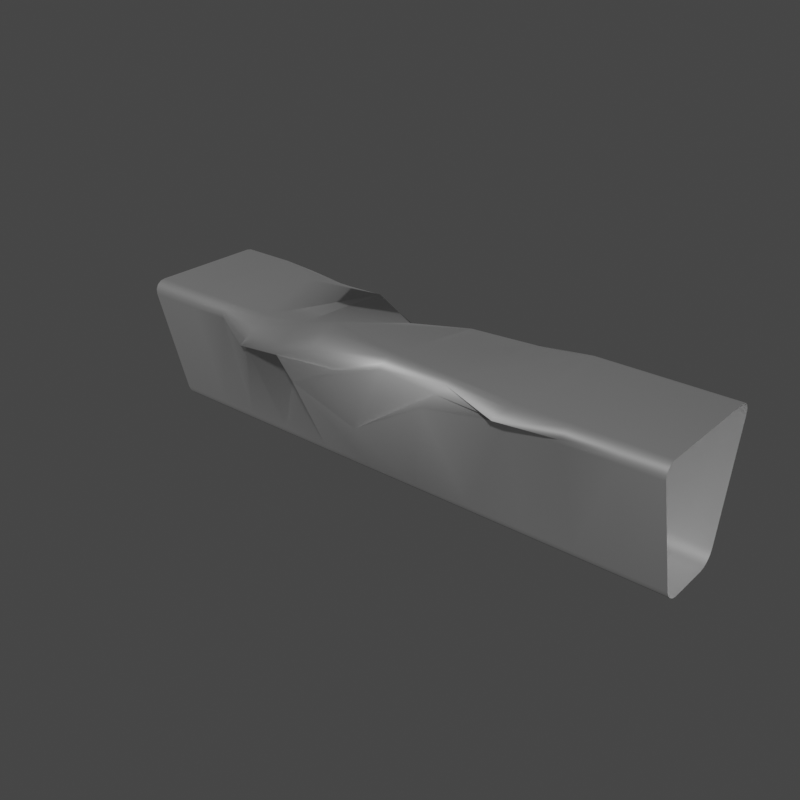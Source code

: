 # Source: Mono_Rail_Damaged.blend  (saved by Blender 2.93.20; exported with 4.5.12 LTS)
import bpy
from mathutils import Matrix  # noqa: F401  (used for matrix-valued properties, if any)

bpy.ops.wm.read_factory_settings(use_empty=True)
scene = bpy.context.scene
scene.name = 'Scene'

# ---- collections
col_collection = bpy.data.collections.new('Collection'); scene.collection.children.link(col_collection)

# ---- materials (node trees are filled in below, after node groups)
mat_aluminium = bpy.data.materials.new('Aluminium')
mat_aluminium.use_transparent_shadow = False

# ---- material node trees
mat_aluminium.use_nodes = True; mat_aluminium.node_tree.nodes.clear()
_N = mat_aluminium.node_tree.nodes; _L = mat_aluminium.node_tree.links
n0 = _N.new('ShaderNodeBsdfPrincipled'); n0.name = 'Principled BSDF'; n0.location = (10, 300)
n0.distribution = 'GGX'
n0.subsurface_method = 'BURLEY'
n0.inputs[1].default_value = 0.9015
n0.inputs[2].default_value = 0.4655
n0.inputs[3].default_value = 1.45
n0.inputs[27].default_value = (0.0, 0.0, 0.0, 1.0)
n0.inputs[28].default_value = 1.0
n1 = _N.new('ShaderNodeOutputMaterial'); n1.name = 'Material Output'; n1.location = (300, 300)
_L.new(n0.outputs[0], n1.inputs[0])
n1.is_active_output = True

# ---- world
world_world = bpy.data.worlds.new('World'); scene.world = world_world
world_world.use_nodes = True; world_world.node_tree.nodes.clear()
_N = world_world.node_tree.nodes; _L = world_world.node_tree.links
n0 = _N.new('ShaderNodeOutputWorld'); n0.name = 'World Output'; n0.location = (300, 300)
n1 = _N.new('ShaderNodeBackground'); n1.name = 'Background'; n1.location = (10, 300)
n1.inputs[0].default_value = (0.05088, 0.05088, 0.05088, 1.0)
_L.new(n1.outputs[0], n0.inputs[0])
n0.is_active_output = True
world_world.color = (0.05088, 0.05088, 0.05088)
world_world.use_sun_shadow = False
world_world.sun_shadow_jitter_overblur = 0.0

# ---- meshes
me_beziercurve = bpy.data.meshes.new('BezierCurve')
me_beziercurve.from_pydata([(-1.998, 0.4757, 0.903), (-1.998, 0.4774, 0.9401), (-1.998, 0.4636, 0.9716), (-1.998, 0.4364, 0.9926), (-1.998, 0.4, 1.0), (-2.002, -0.4, 1.0), (-2.002, -0.4364, 0.9926), (-2.002, -0.4636, 0.9716), (-2.002, -0.4774, 0.9401), (-2.002, -0.4757, 0.903), (-2.001, -0.2743, 0.09701), (-2.001, -0.2574, 0.05989), (-2.001, -0.2278, 0.02842), (-2.001, -0.1901, 0.007385), (-2.001, -0.15, 2.98e-08), (-1.999, 0.15, 1.341e-07), (-1.999, 0.1901, 0.007385), (-1.999, 0.2278, 0.02841), (-1.999, 0.2574, 0.05989), (-1.999, 0.2743, 0.09701), (-1.834, 0.4753, 0.903), (-1.834, 0.4769, 0.9401), (-1.834, 0.4631, 0.9716), (-1.834, 0.4359, 0.9926), (-1.835, 0.3995, 1.0), (-1.836, -0.4005, 1.0), (-1.836, -0.4369, 0.9926), (-1.836, -0.4641, 0.9716), (-1.836, -0.4779, 0.9401), (-1.836, -0.4762, 0.903), (-1.836, -0.2747, 0.09701), (-1.836, -0.2578, 0.05989), (-1.836, -0.2283, 0.02842), (-1.836, -0.1906, 0.007385), (-1.836, -0.1505, 2.608e-08), (-1.835, 0.1495, 1.378e-07), (-1.835, 0.1896, 0.007385), (-1.835, 0.2273, 0.02841), (-1.835, 0.2569, 0.05989), (-1.835, 0.2738, 0.09701), (-1.599, 0.475, 0.903), (-1.599, 0.4766, 0.9401), (-1.599, 0.4628, 0.9716), (-1.599, 0.4356, 0.9926), (-1.599, 0.3992, 1.0), (-1.6, -0.4008, 1.0), (-1.6, -0.4372, 0.9926), (-1.6, -0.4644, 0.9716), (-1.6, -0.4782, 0.9401), (-1.6, -0.4765, 0.903), (-1.6, -0.275, 0.09701), (-1.6, -0.2582, 0.05989), (-1.6, -0.2286, 0.02841), (-1.6, -0.1909, 0.007385), (-1.6, -0.1508, 2.98e-08), (-1.599, 0.1492, 1.341e-07), (-1.599, 0.1893, 0.007385), (-1.599, 0.227, 0.02841), (-1.599, 0.2566, 0.05989), (-1.599, 0.2735, 0.09701), (-1.306, 0.4731, 0.9031), (-1.321, 0.4559, 0.9425), (-1.329, 0.4221, 0.9816), (-1.352, 0.3226, 1.037), (-1.343, 0.3047, 1.038), (-1.305, -0.401, 1.0), (-1.305, -0.4374, 0.9926), (-1.305, -0.4646, 0.9716), (-1.305, -0.4784, 0.9401), (-1.305, -0.4767, 0.903), (-1.305, -0.2752, 0.09701), (-1.305, -0.2583, 0.05989), (-1.305, -0.2288, 0.02842), (-1.305, -0.1911, 0.007385), (-1.305, -0.151, 2.608e-08), (-1.305, 0.149, 1.378e-07), (-1.305, 0.1892, 0.007385), (-1.305, 0.2268, 0.02841), (-1.305, 0.2564, 0.05989), (-1.305, 0.2733, 0.09701), (-0.9651, 0.4572, 0.9039), (-0.9846, 0.4274, 0.9443), (-1.016, 0.3699, 0.9808), (-1.04, 0.3137, 1.005), (-1.105, 0.1686, 1.045), (-0.963, -0.401, 1.0), (-0.9661, -0.4396, 0.9892), (-0.9875, -0.493, 0.9376), (-0.9675, -0.6412, 0.8591), (-0.9763, -0.5915, 0.8374), (-0.963, -0.2753, 0.09701), (-0.963, -0.2584, 0.05989), (-0.963, -0.2288, 0.02842), (-0.963, -0.1911, 0.007385), (-0.963, -0.151, 2.235e-08), (-0.963, 0.149, 1.416e-07), (-0.963, 0.1891, 0.007385), (-0.963, 0.2268, 0.02841), (-0.963, 0.2563, 0.05989), (-0.963, 0.2732, 0.09701), (-0.6161, 0.3705, 0.8368), (-0.6809, 0.2595, 0.9863), (-0.643, 0.3627, 0.9874), (-0.6417, 0.3325, 1.007), (-0.6111, 0.34, 1.006), (-0.5868, -0.421, 1.058), (-0.5849, -0.4837, 1.053), (-0.5608, -0.6693, 0.9946), (-0.5548, -0.7147, 0.9396), (-0.5864, -0.5045, 0.9145), (-0.5865, -0.2752, 0.09701), (-0.5865, -0.2583, 0.05989), (-0.5865, -0.2288, 0.02842), (-0.5865, -0.1911, 0.007385), (-0.5865, -0.151, 2.608e-08), (-0.5865, 0.149, 1.378e-07), (-0.5866, 0.1891, 0.007385), (-0.5866, 0.2268, 0.02841), (-0.5866, 0.2564, 0.05989), (-0.5866, 0.2733, 0.09701), (-0.2139, 0.2101, 0.9352), (-0.2135, 0.2035, 0.9423), (-0.2129, 0.1966, 0.9482), (-0.2138, 0.1877, 0.9513), (-0.2153, 0.1788, 0.9539), (-0.1929, -0.5254, 1.193), (-0.1955, -0.6416, 1.182), (-0.1706, -0.7927, 1.117), (-0.06594, -0.7016, 0.9811), (-0.2979, -0.8376, 0.8824), (-0.1874, -0.2751, 0.09701), (-0.1874, -0.2582, 0.05989), (-0.1874, -0.2287, 0.02842), (-0.1874, -0.191, 0.007385), (-0.1874, -0.1509, 2.98e-08), (-0.1876, 0.1491, 1.341e-07), (-0.1876, 0.1893, 0.007385), (-0.1876, 0.227, 0.02841), (-0.1876, 0.2565, 0.05989), (-0.1876, 0.2734, 0.09701), (0.2336, 0.3584, 0.9426), (0.2526, 0.3461, 0.9581), (0.2757, 0.3127, 0.9705), (0.2414, 0.3197, 0.9813), (0.2191, 0.2713, 1.004), (0.2253, -0.4993, 1.109), (0.226, -0.5628, 1.109), (0.2253, -0.6059, 1.083), (0.222, -0.6373, 1.048), (0.1168, -0.7445, 0.6649), (0.2192, -0.2833, 0.09629), (0.222, -0.2581, 0.05989), (0.222, -0.2285, 0.02842), (0.222, -0.1908, 0.007385), (0.222, -0.1507, 2.608e-08), (0.2219, 0.1493, 1.378e-07), (0.2219, 0.1894, 0.007385), (0.2218, 0.2271, 0.02841), (0.2218, 0.2567, 0.05989), (0.2218, 0.2736, 0.09701), (0.6704, 0.3852, 0.9196), (0.6716, 0.4052, 0.9435), (0.6887, 0.3524, 0.9787), (0.6845, 0.3365, 0.9957), (0.6594, 0.3343, 0.995), (0.6319, -0.4559, 1.061), (0.6323, -0.5081, 1.067), (0.6313, -0.5409, 1.043), (0.6025, -0.603, 0.9974), (0.5635, -0.6741, 0.9243), (0.6298, -0.2748, 0.09701), (0.6297, -0.2579, 0.05989), (0.6297, -0.2283, 0.02841), (0.6297, -0.1906, 0.007385), (0.6297, -0.1505, 2.98e-08), (0.6296, 0.1495, 1.341e-07), (0.6295, 0.1896, 0.007385), (0.6295, 0.2273, 0.02841), (0.6295, 0.2569, 0.05989), (0.6295, 0.2737, 0.09701), (1.023, 0.4754, 0.903), (1.023, 0.4771, 0.9401), (1.023, 0.4633, 0.9716), (1.023, 0.4361, 0.9926), (1.023, 0.3997, 1.0), (1.023, -0.4024, 1.0), (1.016, -0.465, 0.9912), (0.9928, -0.5885, 0.9539), (1.011, -0.527, 0.9339), (1.023, -0.4767, 0.903), (1.024, -0.2746, 0.09701), (1.024, -0.2577, 0.05989), (1.024, -0.2281, 0.02842), (1.024, -0.1904, 0.007385), (1.024, -0.1503, 2.235e-08), (1.023, 0.1497, 1.416e-07), (1.023, 0.1898, 0.007385), (1.023, 0.2275, 0.02841), (1.023, 0.257, 0.05989), (1.023, 0.2739, 0.09701), (1.391, 0.4756, 0.903), (1.391, 0.4773, 0.9401), (1.391, 0.4634, 0.9716), (1.391, 0.4363, 0.9926), (1.391, 0.3998, 1.0), (1.391, -0.4002, 1.0), (1.391, -0.4366, 0.9926), (1.389, -0.4697, 0.9717), (1.378, -0.5108, 0.941), (1.386, -0.4899, 0.9034), (1.391, -0.2744, 0.09701), (1.391, -0.2575, 0.05989), (1.391, -0.228, 0.02842), (1.391, -0.1903, 0.007385), (1.391, -0.1502, 2.98e-08), (1.391, 0.1498, 1.341e-07), (1.391, 0.19, 0.007385), (1.391, 0.2277, 0.02841), (1.391, 0.2572, 0.05989), (1.391, 0.2741, 0.09701), (1.721, 0.4757, 0.903), (1.721, 0.4774, 0.9401), (1.721, 0.4636, 0.9716), (1.721, 0.4364, 0.9926), (1.721, 0.4, 1.0), (1.721, -0.4, 1.0), (1.721, -0.4365, 0.9926), (1.721, -0.4637, 0.9716), (1.721, -0.4775, 0.9401), (1.721, -0.4758, 0.903), (1.721, -0.2743, 0.09701), (1.721, -0.2574, 0.05989), (1.721, -0.2279, 0.02842), (1.721, -0.1902, 0.007385), (1.721, -0.15, 2.608e-08), (1.721, 0.15, 1.378e-07), (1.721, 0.1901, 0.007385), (1.721, 0.2278, 0.02841), (1.721, 0.2573, 0.05989), (1.721, 0.2742, 0.09701), (2.0, 0.4757, 0.903), (2.0, 0.4774, 0.9401), (2.0, 0.4636, 0.9716), (2.0, 0.4364, 0.9926), (2.0, 0.4, 1.0), (2.0, -0.4, 1.0), (2.0, -0.4364, 0.9926), (2.0, -0.4636, 0.9716), (2.0, -0.4774, 0.9401), (2.0, -0.4757, 0.903), (2.0, -0.2743, 0.09701), (2.0, -0.2574, 0.05989), (2.0, -0.2278, 0.02841), (2.0, -0.1901, 0.007385), (2.0, -0.15, 2.235e-08), (2.0, 0.15, 1.416e-07), (2.0, 0.1901, 0.007385), (2.0, 0.2278, 0.02841), (2.0, 0.2574, 0.05989), (2.0, 0.2743, 0.09701)], [], [(0, 20, 39, 19), (1, 21, 20, 0), (2, 22, 21, 1), (3, 23, 22, 2), (4, 24, 23, 3), (5, 25, 24, 4), (6, 26, 25, 5), (7, 27, 26, 6), (8, 28, 27, 7), (9, 29, 28, 8), (10, 30, 29, 9), (11, 31, 30, 10), (12, 32, 31, 11), (13, 33, 32, 12), (14, 34, 33, 13), (15, 35, 34, 14), (16, 36, 35, 15), (17, 37, 36, 16), (18, 38, 37, 17), (19, 39, 38, 18), (20, 40, 59, 39), (21, 41, 40, 20), (22, 42, 41, 21), (23, 43, 42, 22), (24, 44, 43, 23), (25, 45, 44, 24), (26, 46, 45, 25), (27, 47, 46, 26), (28, 48, 47, 27), (29, 49, 48, 28), (30, 50, 49, 29), (31, 51, 50, 30), (32, 52, 51, 31), (33, 53, 52, 32), (34, 54, 53, 33), (35, 55, 54, 34), (36, 56, 55, 35), (37, 57, 56, 36), (38, 58, 57, 37), (39, 59, 58, 38), (40, 60, 79, 59), (41, 61, 60, 40), (42, 62, 61, 41), (43, 63, 62, 42), (44, 64, 63, 43), (45, 65, 64, 44), (46, 66, 65, 45), (47, 67, 66, 46), (48, 68, 67, 47), (49, 69, 68, 48), (50, 70, 69, 49), (51, 71, 70, 50), (52, 72, 71, 51), (53, 73, 72, 52), (54, 74, 73, 53), (55, 75, 74, 54), (56, 76, 75, 55), (57, 77, 76, 56), (58, 78, 77, 57), (59, 79, 78, 58), (60, 80, 99, 79), (61, 81, 80, 60), (62, 82, 81, 61), (63, 83, 82, 62), (64, 84, 83, 63), (65, 85, 84, 64), (66, 86, 85, 65), (67, 87, 86, 66), (68, 88, 87, 67), (69, 89, 88, 68), (70, 90, 89, 69), (71, 91, 90, 70), (72, 92, 91, 71), (73, 93, 92, 72), (74, 94, 93, 73), (75, 95, 94, 74), (76, 96, 95, 75), (77, 97, 96, 76), (78, 98, 97, 77), (79, 99, 98, 78), (80, 100, 119, 99), (81, 101, 100, 80), (82, 102, 101, 81), (83, 103, 102, 82), (84, 104, 103, 83), (85, 105, 104, 84), (86, 106, 105, 85), (87, 107, 106, 86), (88, 108, 107, 87), (89, 109, 108, 88), (90, 110, 109, 89), (91, 111, 110, 90), (92, 112, 111, 91), (93, 113, 112, 92), (94, 114, 113, 93), (95, 115, 114, 94), (96, 116, 115, 95), (97, 117, 116, 96), (98, 118, 117, 97), (99, 119, 118, 98), (100, 120, 139, 119), (101, 121, 120, 100), (102, 122, 121, 101), (103, 123, 122, 102), (104, 124, 123, 103), (105, 125, 124, 104), (106, 126, 125, 105), (107, 127, 126, 106), (108, 128, 127, 107), (109, 129, 128, 108), (110, 130, 129, 109), (111, 131, 130, 110), (112, 132, 131, 111), (113, 133, 132, 112), (114, 134, 133, 113), (115, 135, 134, 114), (116, 136, 135, 115), (117, 137, 136, 116), (118, 138, 137, 117), (119, 139, 138, 118), (120, 140, 159, 139), (121, 141, 140, 120), (122, 142, 141, 121), (123, 143, 142, 122), (124, 144, 143, 123), (125, 145, 144, 124), (126, 146, 145, 125), (127, 147, 146, 126), (128, 148, 147, 127), (129, 149, 148, 128), (130, 150, 149, 129), (131, 151, 150, 130), (132, 152, 151, 131), (133, 153, 152, 132), (134, 154, 153, 133), (135, 155, 154, 134), (136, 156, 155, 135), (137, 157, 156, 136), (138, 158, 157, 137), (139, 159, 158, 138), (140, 160, 179, 159), (141, 161, 160, 140), (142, 162, 161, 141), (143, 163, 162, 142), (144, 164, 163, 143), (145, 165, 164, 144), (146, 166, 165, 145), (147, 167, 166, 146), (148, 168, 167, 147), (149, 169, 168, 148), (150, 170, 169, 149), (151, 171, 170, 150), (152, 172, 171, 151), (153, 173, 172, 152), (154, 174, 173, 153), (155, 175, 174, 154), (156, 176, 175, 155), (157, 177, 176, 156), (158, 178, 177, 157), (159, 179, 178, 158), (160, 180, 199, 179), (161, 181, 180, 160), (162, 182, 181, 161), (163, 183, 182, 162), (164, 184, 183, 163), (165, 185, 184, 164), (166, 186, 185, 165), (167, 187, 186, 166), (168, 188, 187, 167), (169, 189, 188, 168), (170, 190, 189, 169), (171, 191, 190, 170), (172, 192, 191, 171), (173, 193, 192, 172), (174, 194, 193, 173), (175, 195, 194, 174), (176, 196, 195, 175), (177, 197, 196, 176), (178, 198, 197, 177), (179, 199, 198, 178), (180, 200, 219, 199), (181, 201, 200, 180), (182, 202, 201, 181), (183, 203, 202, 182), (184, 204, 203, 183), (185, 205, 204, 184), (186, 206, 205, 185), (187, 207, 206, 186), (188, 208, 207, 187), (189, 209, 208, 188), (190, 210, 209, 189), (191, 211, 210, 190), (192, 212, 211, 191), (193, 213, 212, 192), (194, 214, 213, 193), (195, 215, 214, 194), (196, 216, 215, 195), (197, 217, 216, 196), (198, 218, 217, 197), (199, 219, 218, 198), (200, 220, 239, 219), (201, 221, 220, 200), (202, 222, 221, 201), (203, 223, 222, 202), (204, 224, 223, 203), (205, 225, 224, 204), (206, 226, 225, 205), (207, 227, 226, 206), (208, 228, 227, 207), (209, 229, 228, 208), (210, 230, 229, 209), (211, 231, 230, 210), (212, 232, 231, 211), (213, 233, 232, 212), (214, 234, 233, 213), (215, 235, 234, 214), (216, 236, 235, 215), (217, 237, 236, 216), (218, 238, 237, 217), (219, 239, 238, 218), (220, 240, 259, 239), (221, 241, 240, 220), (222, 242, 241, 221), (223, 243, 242, 222), (224, 244, 243, 223), (225, 245, 244, 224), (226, 246, 245, 225), (227, 247, 246, 226), (228, 248, 247, 227), (229, 249, 248, 228), (230, 250, 249, 229), (231, 251, 250, 230), (232, 252, 251, 231), (233, 253, 252, 232), (234, 254, 253, 233), (235, 255, 254, 234), (236, 256, 255, 235), (237, 257, 256, 236), (238, 258, 257, 237), (239, 259, 258, 238)])
me_beziercurve.polygons.foreach_set('use_smooth', [True] * 240)
_uv = me_beziercurve.uv_layers.new(name='UVMap')
_uv.uv.foreach_set('vector', [0.5933, 4.373, 0.5933, 4.316, 0.8198, 4.317, 0.8198, 4.374, 0.5804, 4.373, 0.5803, 4.316, 0.5933, 4.316, 0.5933, 4.373, 0.5681, 4.373, 0.568, 4.316, 0.5803, 4.316, 0.5804, 4.373, 0.5571, 4.373, 0.557, 4.316, 0.568, 4.316, 0.5681, 4.373, 0.5452, 4.373, 0.5451, 4.316, 0.557, 4.316, 0.5571, 4.373, 0.3343, 4.372, 0.3342, 4.315, 0.5451, 4.316, 0.5452, 4.373, 0.3207, 4.372, 0.3206, 4.315, 0.3342, 4.315, 0.3343, 4.372, 0.3022, 4.372, 0.3022, 4.315, 0.3206, 4.315, 0.3207, 4.372, 0.2842, 4.372, 0.2841, 4.315, 0.3022, 4.315, 0.3022, 4.372, 0.256, 4.372, 0.2559, 4.315, 0.2841, 4.315, 0.2842, 4.372, 0.02568, 4.371, 0.02561, 4.315, 0.2559, 4.315, 0.256, 4.372, 0.9829, 4.375, 0.9828, 4.317, 0.994, 4.317, 0.9941, 4.375, 0.971, 4.375, 0.971, 4.317, 0.9828, 4.317, 0.9829, 4.375, 0.9592, 4.375, 0.9591, 4.317, 0.971, 4.317, 0.971, 4.375, 0.948, 4.374, 0.948, 4.317, 0.9591, 4.317, 0.9592, 4.375, 0.8658, 4.374, 0.8658, 4.317, 0.948, 4.317, 0.948, 4.374, 0.8547, 4.374, 0.8546, 4.317, 0.8658, 4.317, 0.8658, 4.374, 0.8428, 4.374, 0.8428, 4.317, 0.8546, 4.317, 0.8547, 4.374, 0.831, 4.374, 0.8309, 4.317, 0.8428, 4.317, 0.8428, 4.374, 0.8198, 4.374, 0.8198, 4.317, 0.8309, 4.317, 0.831, 4.374, 0.5933, 4.316, 0.5932, 4.234, 0.8197, 4.235, 0.8198, 4.317, 0.5803, 4.316, 0.5802, 4.234, 0.5932, 4.234, 0.5933, 4.316, 0.568, 4.316, 0.5679, 4.234, 0.5802, 4.234, 0.5803, 4.316, 0.557, 4.316, 0.5569, 4.234, 0.5679, 4.234, 0.568, 4.316, 0.5451, 4.316, 0.545, 4.234, 0.5569, 4.234, 0.557, 4.316, 0.3342, 4.315, 0.3341, 4.234, 0.545, 4.234, 0.5451, 4.316, 0.3206, 4.315, 0.3205, 4.234, 0.3341, 4.234, 0.3342, 4.315, 0.3022, 4.315, 0.3021, 4.234, 0.3205, 4.234, 0.3206, 4.315, 0.2841, 4.315, 0.284, 4.234, 0.3021, 4.234, 0.3022, 4.315, 0.2559, 4.315, 0.2558, 4.234, 0.284, 4.234, 0.2841, 4.315, 0.02561, 4.315, 0.02551, 4.233, 0.2558, 4.234, 0.2559, 4.315, 0.9828, 4.317, 0.9827, 4.235, 0.9939, 4.235, 0.994, 4.317, 0.971, 4.317, 0.9709, 4.235, 0.9827, 4.235, 0.9828, 4.317, 0.9591, 4.317, 0.959, 4.235, 0.9709, 4.235, 0.971, 4.317, 0.948, 4.317, 0.9479, 4.235, 0.959, 4.235, 0.9591, 4.317, 0.8658, 4.317, 0.8657, 4.235, 0.9479, 4.235, 0.948, 4.317, 0.8546, 4.317, 0.8545, 4.235, 0.8657, 4.235, 0.8658, 4.317, 0.8428, 4.317, 0.8427, 4.235, 0.8545, 4.235, 0.8546, 4.317, 0.8309, 4.317, 0.8308, 4.235, 0.8427, 4.235, 0.8428, 4.317, 0.8198, 4.317, 0.8197, 4.235, 0.8308, 4.235, 0.8309, 4.317, 0.5932, 4.234, 0.5931, 4.133, 0.8195, 4.133, 0.8197, 4.235, 0.5802, 4.234, 0.5801, 4.133, 0.5931, 4.133, 0.5932, 4.234, 0.5679, 4.234, 0.5678, 4.133, 0.5801, 4.133, 0.5802, 4.234, 0.5569, 4.234, 0.5568, 4.133, 0.5678, 4.133, 0.5679, 4.234, 0.545, 4.234, 0.5449, 4.133, 0.5568, 4.133, 0.5569, 4.234, 0.3341, 4.234, 0.334, 4.133, 0.5449, 4.133, 0.545, 4.234, 0.3205, 4.234, 0.3204, 4.133, 0.334, 4.133, 0.3341, 4.234, 0.3021, 4.234, 0.302, 4.133, 0.3204, 4.133, 0.3205, 4.234, 0.284, 4.234, 0.2839, 4.133, 0.302, 4.133, 0.3021, 4.234, 0.2558, 4.234, 0.2557, 4.133, 0.2839, 4.133, 0.284, 4.234, 0.02551, 4.233, 0.02538, 4.133, 0.2557, 4.133, 0.2558, 4.234, 0.9827, 4.235, 0.9826, 4.133, 0.9938, 4.133, 0.9939, 4.235, 0.9709, 4.235, 0.9707, 4.133, 0.9826, 4.133, 0.9827, 4.235, 0.959, 4.235, 0.9589, 4.133, 0.9707, 4.133, 0.9709, 4.235, 0.9479, 4.235, 0.9477, 4.133, 0.9589, 4.133, 0.959, 4.235, 0.8657, 4.235, 0.8655, 4.133, 0.9477, 4.133, 0.9479, 4.235, 0.8545, 4.235, 0.8544, 4.133, 0.8655, 4.133, 0.8657, 4.235, 0.8427, 4.235, 0.8425, 4.133, 0.8544, 4.133, 0.8545, 4.235, 0.8308, 4.235, 0.8307, 4.133, 0.8425, 4.133, 0.8427, 4.235, 0.8197, 4.235, 0.8195, 4.133, 0.8307, 4.133, 0.8308, 4.235, 0.5931, 4.133, 0.5929, 4.016, 0.8194, 4.016, 0.8195, 4.133, 0.5801, 4.133, 0.58, 4.016, 0.5929, 4.016, 0.5931, 4.133, 0.5678, 4.133, 0.5676, 4.016, 0.58, 4.016, 0.5801, 4.133, 0.5568, 4.133, 0.5566, 4.016, 0.5676, 4.016, 0.5678, 4.133, 0.5449, 4.133, 0.5448, 4.016, 0.5566, 4.016, 0.5568, 4.133, 0.334, 4.133, 0.3339, 4.016, 0.5448, 4.016, 0.5449, 4.133, 0.3204, 4.133, 0.3202, 4.016, 0.3339, 4.016, 0.334, 4.133, 0.302, 4.133, 0.3018, 4.016, 0.3202, 4.016, 0.3204, 4.133, 0.2839, 4.133, 0.2837, 4.016, 0.3018, 4.016, 0.302, 4.133, 0.2557, 4.133, 0.2555, 4.016, 0.2837, 4.016, 0.2839, 4.133, 0.02538, 4.133, 0.02524, 4.017, 0.2555, 4.016, 0.2557, 4.133, 0.9826, 4.133, 0.9824, 4.016, 0.9937, 4.016, 0.9938, 4.133, 0.9707, 4.133, 0.9706, 4.016, 0.9824, 4.016, 0.9826, 4.133, 0.9589, 4.133, 0.9588, 4.016, 0.9706, 4.016, 0.9707, 4.133, 0.9477, 4.133, 0.9476, 4.016, 0.9588, 4.016, 0.9589, 4.133, 0.8655, 4.133, 0.8654, 4.016, 0.9476, 4.016, 0.9477, 4.133, 0.8544, 4.133, 0.8542, 4.016, 0.8654, 4.016, 0.8655, 4.133, 0.8425, 4.133, 0.8424, 4.016, 0.8542, 4.016, 0.8544, 4.133, 0.8307, 4.133, 0.8306, 4.016, 0.8424, 4.016, 0.8425, 4.133, 0.8195, 4.133, 0.8194, 4.016, 0.8306, 4.016, 0.8307, 4.133, 0.5929, 4.016, 0.5927, 3.88, 0.8192, 3.879, 0.8194, 4.016, 0.58, 4.016, 0.5798, 3.88, 0.5927, 3.88, 0.5929, 4.016, 0.5676, 4.016, 0.5675, 3.88, 0.5798, 3.88, 0.58, 4.016, 0.5566, 4.016, 0.5565, 3.88, 0.5675, 3.88, 0.5676, 4.016, 0.5448, 4.016, 0.5446, 3.88, 0.5565, 3.88, 0.5566, 4.016, 0.3339, 4.016, 0.3337, 3.881, 0.5446, 3.88, 0.5448, 4.016, 0.3202, 4.016, 0.3201, 3.881, 0.3337, 3.881, 0.3339, 4.016, 0.3018, 4.016, 0.3016, 3.881, 0.3201, 3.881, 0.3202, 4.016, 0.2837, 4.016, 0.2836, 3.881, 0.3016, 3.881, 0.3018, 4.016, 0.2555, 4.016, 0.2554, 3.881, 0.2836, 3.881, 0.2837, 4.016, 0.02524, 4.017, 0.02508, 3.881, 0.2554, 3.881, 0.2555, 4.016, 0.9824, 4.016, 0.9822, 3.879, 0.9935, 3.879, 0.9937, 4.016, 0.9706, 4.016, 0.9704, 3.879, 0.9822, 3.879, 0.9824, 4.016, 0.9588, 4.016, 0.9586, 3.879, 0.9704, 3.879, 0.9706, 4.016, 0.9476, 4.016, 0.9474, 3.879, 0.9586, 3.879, 0.9588, 4.016, 0.8654, 4.016, 0.8652, 3.879, 0.9474, 3.879, 0.9476, 4.016, 0.8542, 4.016, 0.8541, 3.879, 0.8652, 3.879, 0.8654, 4.016, 0.8424, 4.016, 0.8422, 3.879, 0.8541, 3.879, 0.8542, 4.016, 0.8306, 4.016, 0.8304, 3.879, 0.8422, 3.879, 0.8424, 4.016, 0.8194, 4.016, 0.8192, 3.879, 0.8304, 3.879, 0.8306, 4.016, 0.5927, 3.88, 0.5926, 3.732, 0.819, 3.731, 0.8192, 3.879, 0.5798, 3.88, 0.5796, 3.733, 0.5926, 3.732, 0.5927, 3.88, 0.5675, 3.88, 0.5673, 3.733, 0.5796, 3.733, 0.5798, 3.88, 0.5565, 3.88, 0.5563, 3.733, 0.5673, 3.733, 0.5675, 3.88, 0.5446, 3.88, 0.5444, 3.733, 0.5563, 3.733, 0.5565, 3.88, 0.3337, 3.881, 0.3335, 3.734, 0.5444, 3.733, 0.5446, 3.88, 0.3201, 3.881, 0.3199, 3.734, 0.3335, 3.734, 0.3337, 3.881, 0.3016, 3.881, 0.3015, 3.734, 0.3199, 3.734, 0.3201, 3.881, 0.2836, 3.881, 0.2834, 3.734, 0.3015, 3.734, 0.3016, 3.881, 0.2554, 3.881, 0.2552, 3.734, 0.2834, 3.734, 0.2836, 3.881, 0.02508, 3.881, 0.0249, 3.735, 0.2552, 3.734, 0.2554, 3.881, 0.9822, 3.879, 0.9821, 3.731, 0.9933, 3.731, 0.9935, 3.879, 0.9704, 3.879, 0.9702, 3.731, 0.9821, 3.731, 0.9822, 3.879, 0.9586, 3.879, 0.9584, 3.731, 0.9702, 3.731, 0.9704, 3.879, 0.9474, 3.879, 0.9472, 3.731, 0.9584, 3.731, 0.9586, 3.879, 0.8652, 3.879, 0.865, 3.731, 0.9472, 3.731, 0.9474, 3.879, 0.8541, 3.879, 0.8539, 3.731, 0.865, 3.731, 0.8652, 3.879, 0.8422, 3.879, 0.842, 3.731, 0.8539, 3.731, 0.8541, 3.879, 0.8304, 3.879, 0.8302, 3.731, 0.842, 3.731, 0.8422, 3.879, 0.8192, 3.879, 0.819, 3.731, 0.8302, 3.731, 0.8304, 3.879, 0.5926, 3.732, 0.5924, 3.584, 0.8189, 3.582, 0.819, 3.731, 0.5796, 3.733, 0.5794, 3.584, 0.5924, 3.584, 0.5926, 3.732, 0.5673, 3.733, 0.5671, 3.584, 0.5794, 3.584, 0.5796, 3.733, 0.5563, 3.733, 0.5561, 3.584, 0.5671, 3.584, 0.5673, 3.733, 0.5444, 3.733, 0.5442, 3.584, 0.5561, 3.584, 0.5563, 3.733, 0.3335, 3.734, 0.3333, 3.586, 0.5442, 3.584, 0.5444, 3.733, 0.3199, 3.734, 0.3197, 3.586, 0.3333, 3.586, 0.3335, 3.734, 0.3015, 3.734, 0.3013, 3.586, 0.3197, 3.586, 0.3199, 3.734, 0.2834, 3.734, 0.2832, 3.586, 0.3013, 3.586, 0.3015, 3.734, 0.2552, 3.734, 0.255, 3.586, 0.2832, 3.586, 0.2834, 3.734, 0.0249, 3.735, 0.02472, 3.588, 0.255, 3.586, 0.2552, 3.734, 0.9821, 3.731, 0.9819, 3.581, 0.9931, 3.581, 0.9933, 3.731, 0.9702, 3.731, 0.9701, 3.581, 0.9819, 3.581, 0.9821, 3.731, 0.9584, 3.731, 0.9582, 3.581, 0.9701, 3.581, 0.9702, 3.731, 0.9472, 3.731, 0.9471, 3.581, 0.9582, 3.581, 0.9584, 3.731, 0.865, 3.731, 0.8649, 3.582, 0.9471, 3.581, 0.9472, 3.731, 0.8539, 3.731, 0.8537, 3.582, 0.8649, 3.582, 0.865, 3.731, 0.842, 3.731, 0.8419, 3.582, 0.8537, 3.582, 0.8539, 3.731, 0.8302, 3.731, 0.83, 3.582, 0.8419, 3.582, 0.842, 3.731, 0.819, 3.731, 0.8189, 3.582, 0.83, 3.582, 0.8302, 3.731, 0.5924, 3.584, 0.5922, 3.438, 0.8187, 3.436, 0.8189, 3.582, 0.5794, 3.584, 0.5792, 3.438, 0.5922, 3.438, 0.5924, 3.584, 0.5671, 3.584, 0.5669, 3.438, 0.5792, 3.438, 0.5794, 3.584, 0.5561, 3.584, 0.5559, 3.438, 0.5669, 3.438, 0.5671, 3.584, 0.5442, 3.584, 0.5441, 3.439, 0.5559, 3.438, 0.5561, 3.584, 0.3333, 3.586, 0.3332, 3.44, 0.5441, 3.439, 0.5442, 3.584, 0.3197, 3.586, 0.3195, 3.44, 0.3332, 3.44, 0.3333, 3.586, 0.3013, 3.586, 0.3011, 3.441, 0.3195, 3.44, 0.3197, 3.586, 0.2832, 3.586, 0.283, 3.441, 0.3011, 3.441, 0.3013, 3.586, 0.255, 3.586, 0.2548, 3.441, 0.283, 3.441, 0.2832, 3.586, 0.02472, 3.588, 0.02454, 3.443, 0.2548, 3.441, 0.255, 3.586, 0.9819, 3.581, 0.9817, 3.435, 0.993, 3.435, 0.9931, 3.581, 0.9701, 3.581, 0.9699, 3.435, 0.9817, 3.435, 0.9819, 3.581, 0.9582, 3.581, 0.9581, 3.435, 0.9699, 3.435, 0.9701, 3.581, 0.9471, 3.581, 0.9469, 3.435, 0.9581, 3.435, 0.9582, 3.581, 0.8649, 3.582, 0.8647, 3.436, 0.9469, 3.435, 0.9471, 3.581, 0.8537, 3.582, 0.8535, 3.436, 0.8647, 3.436, 0.8649, 3.582, 0.8419, 3.582, 0.8417, 3.436, 0.8535, 3.436, 0.8537, 3.582, 0.83, 3.582, 0.8299, 3.436, 0.8417, 3.436, 0.8419, 3.582, 0.8189, 3.582, 0.8187, 3.436, 0.8299, 3.436, 0.83, 3.582, 0.5922, 3.438, 0.592, 3.302, 0.8185, 3.3, 0.8187, 3.436, 0.5792, 3.438, 0.5791, 3.302, 0.592, 3.302, 0.5922, 3.438, 0.5669, 3.438, 0.5668, 3.302, 0.5791, 3.302, 0.5792, 3.438, 0.5559, 3.438, 0.5558, 3.303, 0.5668, 3.302, 0.5669, 3.438, 0.5441, 3.439, 0.5439, 3.303, 0.5558, 3.303, 0.5559, 3.438, 0.3332, 3.44, 0.333, 3.305, 0.5439, 3.303, 0.5441, 3.439, 0.3195, 3.44, 0.3194, 3.305, 0.333, 3.305, 0.3332, 3.44, 0.3011, 3.441, 0.3009, 3.305, 0.3194, 3.305, 0.3195, 3.44, 0.283, 3.441, 0.2828, 3.305, 0.3009, 3.305, 0.3011, 3.441, 0.2548, 3.441, 0.2547, 3.306, 0.2828, 3.305, 0.283, 3.441, 0.02454, 3.443, 0.02437, 3.308, 0.2547, 3.306, 0.2548, 3.441, 0.9817, 3.435, 0.9815, 3.298, 0.9928, 3.298, 0.993, 3.435, 0.9699, 3.435, 0.9697, 3.298, 0.9815, 3.298, 0.9817, 3.435, 0.9581, 3.435, 0.9579, 3.298, 0.9697, 3.298, 0.9699, 3.435, 0.9469, 3.435, 0.9467, 3.299, 0.9579, 3.298, 0.9581, 3.435, 0.8647, 3.436, 0.8645, 3.299, 0.9467, 3.299, 0.9469, 3.435, 0.8535, 3.436, 0.8533, 3.3, 0.8645, 3.299, 0.8647, 3.436, 0.8417, 3.436, 0.8415, 3.3, 0.8533, 3.3, 0.8535, 3.436, 0.8299, 3.436, 0.8297, 3.3, 0.8415, 3.3, 0.8417, 3.436, 0.8187, 3.436, 0.8185, 3.3, 0.8297, 3.3, 0.8299, 3.436, 0.592, 3.302, 0.5919, 3.174, 0.8184, 3.171, 0.8185, 3.3, 0.5791, 3.302, 0.5789, 3.174, 0.5919, 3.174, 0.592, 3.302, 0.5668, 3.302, 0.5666, 3.174, 0.5789, 3.174, 0.5791, 3.302, 0.5558, 3.303, 0.5556, 3.174, 0.5666, 3.174, 0.5668, 3.302, 0.5439, 3.303, 0.5437, 3.174, 0.5556, 3.174, 0.5558, 3.303, 0.333, 3.305, 0.3328, 3.177, 0.5437, 3.174, 0.5439, 3.303, 0.3194, 3.305, 0.3192, 3.177, 0.3328, 3.177, 0.333, 3.305, 0.3009, 3.305, 0.3008, 3.177, 0.3192, 3.177, 0.3194, 3.305, 0.2828, 3.305, 0.2827, 3.177, 0.3008, 3.177, 0.3009, 3.305, 0.2547, 3.306, 0.2545, 3.178, 0.2827, 3.177, 0.2828, 3.305, 0.02437, 3.308, 0.02422, 3.18, 0.2545, 3.178, 0.2547, 3.306, 0.9815, 3.298, 0.9814, 3.169, 0.9926, 3.169, 0.9928, 3.298, 0.9697, 3.298, 0.9696, 3.169, 0.9814, 3.169, 0.9815, 3.298, 0.9579, 3.298, 0.9577, 3.169, 0.9696, 3.169, 0.9697, 3.298, 0.9467, 3.299, 0.9466, 3.169, 0.9577, 3.169, 0.9579, 3.298, 0.8645, 3.299, 0.8644, 3.17, 0.9466, 3.169, 0.9467, 3.299, 0.8533, 3.3, 0.8532, 3.171, 0.8644, 3.17, 0.8645, 3.299, 0.8415, 3.3, 0.8414, 3.171, 0.8532, 3.171, 0.8533, 3.3, 0.8297, 3.3, 0.8295, 3.171, 0.8414, 3.171, 0.8415, 3.3, 0.8185, 3.3, 0.8184, 3.171, 0.8295, 3.171, 0.8297, 3.3, 0.5919, 3.174, 0.5917, 3.059, 0.8182, 3.056, 0.8184, 3.171, 0.5789, 3.174, 0.5788, 3.059, 0.5917, 3.059, 0.5919, 3.174, 0.5666, 3.174, 0.5665, 3.059, 0.5788, 3.059, 0.5789, 3.174, 0.5556, 3.174, 0.5555, 3.059, 0.5665, 3.059, 0.5666, 3.174, 0.5437, 3.174, 0.5436, 3.059, 0.5555, 3.059, 0.5556, 3.174, 0.3328, 3.177, 0.3327, 3.062, 0.5436, 3.059, 0.5437, 3.174, 0.3192, 3.177, 0.3191, 3.062, 0.3327, 3.062, 0.3328, 3.177, 0.3008, 3.177, 0.3006, 3.062, 0.3191, 3.062, 0.3192, 3.177, 0.2827, 3.177, 0.2826, 3.063, 0.3006, 3.062, 0.3008, 3.177, 0.2545, 3.178, 0.2544, 3.063, 0.2826, 3.063, 0.2827, 3.177, 0.02422, 3.18, 0.02408, 3.066, 0.2544, 3.063, 0.2545, 3.178, 0.9814, 3.169, 0.9812, 3.054, 0.9925, 3.053, 0.9926, 3.169, 0.9696, 3.169, 0.9694, 3.054, 0.9812, 3.054, 0.9814, 3.169, 0.9577, 3.169, 0.9576, 3.054, 0.9694, 3.054, 0.9696, 3.169, 0.9466, 3.169, 0.9464, 3.054, 0.9576, 3.054, 0.9577, 3.169, 0.8644, 3.17, 0.8642, 3.055, 0.9464, 3.054, 0.9466, 3.169, 0.8532, 3.171, 0.853, 3.055, 0.8642, 3.055, 0.8644, 3.17, 0.8414, 3.171, 0.8412, 3.055, 0.853, 3.055, 0.8532, 3.171, 0.8295, 3.171, 0.8294, 3.056, 0.8412, 3.055, 0.8414, 3.171, 0.8184, 3.171, 0.8182, 3.056, 0.8294, 3.056, 0.8295, 3.171, 0.5917, 3.059, 0.5916, 2.962, 0.8181, 2.958, 0.8182, 3.056, 0.5788, 3.059, 0.5787, 2.962, 0.5916, 2.962, 0.5917, 3.059, 0.5665, 3.059, 0.5663, 2.962, 0.5787, 2.962, 0.5788, 3.059, 0.5555, 3.059, 0.5553, 2.962, 0.5663, 2.962, 0.5665, 3.059, 0.5436, 3.059, 0.5435, 2.962, 0.5553, 2.962, 0.5555, 3.059, 0.3327, 3.062, 0.3326, 2.965, 0.5435, 2.962, 0.5436, 3.059, 0.3191, 3.062, 0.3189, 2.966, 0.3326, 2.965, 0.3327, 3.062, 0.3006, 3.062, 0.3005, 2.966, 0.3189, 2.966, 0.3191, 3.062, 0.2826, 3.063, 0.2824, 2.966, 0.3005, 2.966, 0.3006, 3.062, 0.2544, 3.063, 0.2543, 2.966, 0.2824, 2.966, 0.2826, 3.063, 0.02408, 3.066, 0.02396, 2.97, 0.2543, 2.966, 0.2544, 3.063, 0.9812, 3.054, 0.9811, 2.956, 0.9924, 2.956, 0.9925, 3.053, 0.9694, 3.054, 0.9693, 2.956, 0.9811, 2.956, 0.9812, 3.054, 0.9576, 3.054, 0.9575, 2.956, 0.9693, 2.956, 0.9694, 3.054, 0.9464, 3.054, 0.9463, 2.957, 0.9575, 2.956, 0.9576, 3.054, 0.8642, 3.055, 0.8641, 2.958, 0.9463, 2.957, 0.9464, 3.054, 0.853, 3.055, 0.8529, 2.958, 0.8641, 2.958, 0.8642, 3.055, 0.8412, 3.055, 0.8411, 2.958, 0.8529, 2.958, 0.853, 3.055, 0.8294, 3.056, 0.8293, 2.958, 0.8411, 2.958, 0.8412, 3.055, 0.8182, 3.056, 0.8181, 2.958, 0.8293, 2.958, 0.8294, 3.056])
me_beziercurve.materials.append(mat_aluminium)
me_beziercurve.use_remesh_fix_poles = True
me_beziercurve.use_remesh_preserve_attributes = False
me_beziercurve.update()

# ---- objects
ob_damaged_mono_rail = bpy.data.objects.new('Damaged Mono Rail', me_beziercurve)

# ---- transforms, parenting, visibility, modifiers, constraints
ob_damaged_mono_rail.location = (0.0, 0.0, 0.0)

# ---- collection membership
col_collection.objects.link(ob_damaged_mono_rail)

# ---- scene / render settings (as saved in the file)
scene.frame_start = 1; scene.frame_end = 250; scene.frame_set(1)
scene.render.engine = 'BLENDER_EEVEE_NEXT'
scene.render.resolution_x = 1080
scene.render.film_transparent = True
scene.cycles.use_denoising = False
scene.cycles.samples = 128
scene.cycles.sampling_pattern = 'TABULATED_SOBOL'
scene.cycles.use_adaptive_sampling = False
scene.cycles.use_light_tree = False
scene.eevee.use_gtao = True
scene.view_settings.view_transform = 'Filmic'
bpy.context.view_layer.update()

# ---- added for rendering (the .blend has no active camera and no usable light): camera, sun
cam_auto = bpy.data.cameras.new('AutoCamera')
cam_auto.lens = 50.0
cam_auto.sensor_width = 36.0
cam_auto.clip_end = 1000.0
ob_auto_camera = bpy.data.objects.new('AutoCamera', cam_auto)
scene.collection.objects.link(ob_auto_camera)
ob_auto_camera.location = (4.04987, -5.04125, 3.83728)
ob_auto_camera.rotation_euler = (1.09748, -7.21219e-08, 0.694738)
scene.camera = ob_auto_camera
light_auto_sun = bpy.data.lights.new('AutoSun', 'SUN')
light_auto_sun.energy = 3.0
light_auto_sun.angle = 0.0523599
ob_auto_sun = bpy.data.objects.new('AutoSun', light_auto_sun)
scene.collection.objects.link(ob_auto_sun)
ob_auto_sun.rotation_euler = (0.872665, 0.174533, 0.523599)
bpy.context.view_layer.update()
